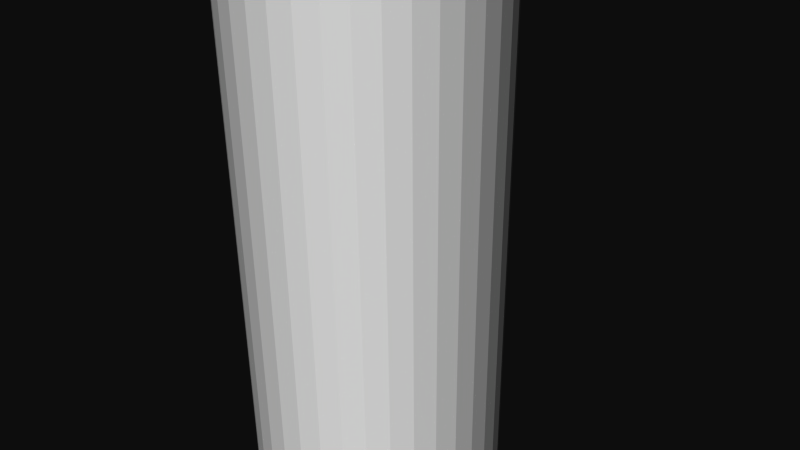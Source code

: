 # Source: 12313.blend  (saved by Blender 2.72.0; exported with 4.5.12 LTS)
import bpy
from mathutils import Matrix  # noqa: F401  (used for matrix-valued properties, if any)

bpy.ops.wm.read_factory_settings(use_empty=True)
scene = bpy.context.scene
scene.name = 'Scene'

# ---- collections
col_collection_1 = bpy.data.collections.new('Collection 1'); scene.collection.children.link(col_collection_1)

# ---- materials (node trees are filled in below, after node groups)
mat_material = bpy.data.materials.new('Material')
mat_material.alpha_threshold = 0.0
mat_material.use_transparent_shadow = False
mat_material.diffuse_color = (1.0, 1.0, 1.0, 1.0)
mat_material.specular_color = (0.902, 0.902, 0.902)
mat_material.roughness = 0.5

# ---- material node trees

# ---- world
world_world = bpy.data.worlds.new('World'); scene.world = world_world
world_world.color = (0.05088, 0.05088, 0.05088)
world_world.use_sun_shadow = False
world_world.sun_shadow_jitter_overblur = 0.0
world_world.cycles.sampling_method = 'MANUAL'
world_world.cycles.sample_map_resolution = 256

# ---- cameras
cam_camera = bpy.data.cameras.new('Camera')
cam_camera.clip_end = 100.0
cam_camera.lens = 35.0
cam_camera.sensor_width = 32.0
cam_camera.sensor_height = 18.0
cam_camera.ortho_scale = 7.314
cam_camera.dof.focus_distance = 0.0
cam_camera.dof.aperture_fstop = 128.0

# ---- meshes
me_rob_12313 = bpy.data.meshes.new('ROB-12313')
me_rob_12313.from_pydata([(0.9601, -12.53, 1.42), (1.6, -12.53, 2.367), (1.186, -12.53, 1.238), (1.977, -12.53, 2.063), (1.378, -12.53, 1.019), (2.297, -12.53, 1.699), (1.531, -12.53, 0.7719), (2.552, -12.53, 1.286), (1.639, -12.53, 0.502), (2.732, -12.53, 0.8367), (1.701, -12.53, 0.2178), (2.834, -12.53, 0.363), (1.713, -12.53, -0.07277), (2.855, -12.53, -0.1213), (1.676, -12.53, -0.3612), (2.793, -12.53, -0.602), (1.591, -12.53, -0.6393), (2.651, -12.53, -1.065), (1.46, -12.53, -0.8989), (2.433, -12.53, -1.498), (1.287, -12.53, -1.133), (2.145, -12.53, -1.888), (1.077, -12.53, -1.334), (1.795, -12.53, -2.223), (0.8362, -12.53, -1.497), (1.394, -12.53, -2.495), (0.5712, -12.53, -1.617), (0.9519, -12.53, -2.694), (0.2898, -12.53, -1.69), (0.4829, -12.53, -2.816), (2.384e-07, -12.53, -1.715), (2.384e-07, -12.53, -2.858), (-0.2898, -12.53, -1.69), (-0.4829, -12.53, -2.816), (-0.5712, -12.53, -1.617), (-0.9519, -12.53, -2.694), (-0.8362, -12.53, -1.497), (-1.394, -12.53, -2.495), (-1.077, -12.53, -1.334), (-1.795, -12.53, -2.223), (-1.287, -12.53, -1.133), (-2.145, -12.53, -1.888), (-1.46, -12.53, -0.8989), (-2.433, -12.53, -1.498), (-1.591, -12.53, -0.6393), (-2.651, -12.53, -1.065), (-1.676, -12.53, -0.3612), (-2.793, -12.53, -0.602), (-1.713, -12.53, -0.07277), (-2.855, -12.53, -0.1213), (-1.701, -12.53, 0.2178), (-2.834, -12.53, 0.363), (-1.639, -12.53, 0.502), (-2.732, -12.53, 0.8367), (-1.531, -12.53, 0.7719), (-2.552, -12.53, 1.286), (-1.378, -12.53, 1.019), (-2.297, -12.53, 1.699), (-1.186, -12.53, 1.238), (-1.977, -12.53, 2.063), (-0.9601, -12.53, 1.42), (-1.6, -12.53, 2.367), (-0.7062, -12.53, 1.562), (-1.177, -12.53, 2.604), (-0.432, -12.53, 1.659), (-0.72, -12.53, 2.765), (-0.1454, -12.53, 1.708), (-0.2423, -12.53, 2.847), (0.1454, -12.53, 1.708), (0.2423, -12.53, 2.847), (0.432, -12.53, 1.659), (0.72, -12.53, 2.765), (0.7062, -12.53, 1.562), (1.177, -12.53, 2.604), (-0.2423, -16.04, 2.847), (0.2423, -16.04, 2.847), (0.72, -16.04, 2.765), (1.177, -16.04, 2.604), (1.6, -16.04, 2.367), (1.977, -16.04, 2.063), (2.297, -16.04, 1.699), (2.552, -16.04, 1.286), (2.732, -16.04, 0.8367), (2.834, -16.04, 0.363), (2.855, -16.04, -0.1213), (2.793, -16.04, -0.602), (2.651, -16.04, -1.065), (2.433, -16.04, -1.498), (2.145, -16.04, -1.888), (1.795, -16.04, -2.223), (1.394, -16.04, -2.495), (0.9519, -16.04, -2.694), (0.4829, -16.04, -2.816), (2.384e-07, -16.04, -2.858), (-0.4829, -16.04, -2.816), (-0.9519, -16.04, -2.694), (-1.394, -16.04, -2.495), (-1.795, -16.04, -2.223), (-2.145, -16.04, -1.888), (-2.433, -16.04, -1.498), (-2.651, -16.04, -1.065), (-2.793, -16.04, -0.602), (-2.855, -16.04, -0.1213), (-2.834, -16.04, 0.363), (-2.732, -16.04, 0.8367), (-2.552, -16.04, 1.286), (-2.297, -16.04, 1.699), (-1.977, -16.04, 2.063), (-1.6, -16.04, 2.367), (-1.177, -16.04, 2.604), (-0.72, -16.04, 2.765), (-1.604, -16.04, 0.0), (0.802, -16.04, -1.389), (-0.802, -16.04, -1.389), (1.604, -16.04, 0.0), (-0.802, -16.04, 1.389), (0.802, -16.04, 1.389), (1.604, -14.08, 0.0), (0.802, -14.08, -1.389), (-0.802, -14.08, -1.389), (-1.604, -14.08, 0.0), (-0.802, -16.04, -1.389), (-1.604, -16.04, 0.0), (-0.802, -14.08, 1.389), (0.802, -14.08, 1.389), (0.1454, 16.04, 1.708), (0.432, 16.04, 1.659), (0.7062, 16.04, 1.562), (0.9601, 16.04, 1.42), (1.186, 16.04, 1.238), (1.378, 16.04, 1.019), (1.531, 16.04, 0.7719), (1.639, 16.04, 0.502), (1.701, 16.04, 0.2178), (1.713, 16.04, -0.07277), (1.676, 16.04, -0.3612), (1.591, 16.04, -0.6393), (1.46, 16.04, -0.8989), (1.287, 16.04, -1.133), (1.077, 16.04, -1.334), (0.8362, 16.04, -1.497), (0.5712, 16.04, -1.617), (0.2898, 16.04, -1.69), (2.384e-07, 16.04, -1.715), (-0.2898, 16.04, -1.69), (-0.5712, 16.04, -1.617), (-0.8362, 16.04, -1.497), (-1.077, 16.04, -1.334), (-1.287, 16.04, -1.133), (-1.46, 16.04, -0.8989), (-1.591, 16.04, -0.6393), (-1.676, 16.04, -0.3612), (-1.713, 16.04, -0.07277), (-1.701, 16.04, 0.2178), (-1.639, 16.04, 0.502), (-1.531, 16.04, 0.7719), (-1.378, 16.04, 1.019), (-1.186, 16.04, 1.238), (-0.9601, 16.04, 1.42), (-0.7062, 16.04, 1.562), (-0.432, 16.04, 1.659), (-0.1454, 16.04, 1.708)], [], [(18, 137, 136, 16), (81, 7, 5, 80), (107, 59, 57, 106), (115, 116, 114, 85, 84, 83, 82, 81, 80, 79, 78, 77, 76, 75, 74, 110, 109, 108, 107, 106, 105, 104, 103, 102, 101, 100, 99, 98, 97, 96, 95, 94, 93, 92, 91, 90, 89, 88, 87, 112, 113, 111), (98, 41, 39, 97), (8, 132, 131, 6), (10, 133, 132, 8), (58, 157, 156, 56), (114, 112, 87, 86, 85), (72, 127, 126, 70), (6, 131, 130, 4), (77, 73, 71, 76), (40, 148, 147, 38), (138, 139, 140, 141, 142, 143, 144, 145, 146, 147, 148, 149, 150, 151, 152, 153, 154, 155, 156, 157, 158, 159, 160, 161, 125, 126, 127, 128, 129, 130, 131, 132, 133, 134, 135, 136, 137), (56, 156, 155, 54), (95, 35, 33, 94), (83, 11, 9, 82), (80, 5, 3, 79), (42, 149, 148, 40), (119, 113, 112, 118), (36, 146, 145, 34), (12, 134, 133, 10), (30, 143, 142, 28), (74, 67, 65, 110), (14, 135, 134, 12), (44, 150, 149, 42), (96, 37, 35, 95), (66, 161, 160, 64), (102, 49, 47, 101), (52, 154, 153, 50), (104, 53, 51, 103), (106, 57, 55, 105), (118, 112, 114, 117), (48, 152, 151, 46), (124, 116, 115, 123), (99, 43, 41, 98), (97, 39, 37, 96), (11, 12, 10, 8, 9), (105, 55, 53, 104), (119, 118, 117, 124, 123, 120), (90, 25, 23, 89), (68, 125, 161, 66), (26, 141, 140, 24), (2, 129, 128, 0), (38, 147, 146, 36), (92, 29, 27, 91), (62, 159, 158, 60), (94, 33, 31, 93), (4, 130, 129, 2), (46, 151, 150, 44), (28, 142, 141, 26), (78, 1, 73, 77), (84, 13, 11, 83), (64, 160, 159, 62), (34, 145, 144, 32), (22, 139, 138, 20), (110, 65, 63, 109), (20, 138, 137, 18), (85, 15, 13, 84), (91, 27, 25, 90), (89, 23, 21, 88), (87, 19, 17, 86), (67, 69, 71, 73, 1, 3, 5, 7, 9, 8, 6, 4, 2, 0, 72, 70, 68, 66, 64, 62, 60, 58, 56, 54, 52, 50, 48, 46, 44, 42, 40, 38, 36, 34, 32, 30, 28, 26, 24, 22, 20, 18, 16, 14, 12, 11, 13, 15, 17, 19, 21, 23, 25, 27, 29, 31, 33, 35, 37, 39, 41, 43, 45, 47, 49, 51, 53, 55, 57, 59, 61, 63, 65), (76, 71, 69, 75), (54, 155, 154, 52), (108, 61, 59, 107), (88, 21, 19, 87), (120, 122, 121, 119), (82, 9, 7, 81), (100, 45, 43, 99), (93, 31, 29, 92), (67, 74, 75, 69), (32, 144, 143, 30), (101, 47, 45, 100), (70, 126, 125, 68), (16, 136, 135, 14), (79, 3, 1, 78), (123, 115, 111, 120), (24, 140, 139, 22), (103, 51, 49, 102), (60, 158, 157, 58), (117, 114, 116, 124), (109, 63, 61, 108), (50, 153, 152, 48), (0, 128, 127, 72), (86, 17, 15, 85)])
me_rob_12313.materials.append(mat_material)
me_rob_12313.use_remesh_preserve_volume = False
me_rob_12313.use_remesh_preserve_attributes = False
me_rob_12313.use_mirror_vertex_groups = False
me_rob_12313.update()

# ---- objects
ob_rob_12313 = bpy.data.objects.new('ROB-12313', me_rob_12313)
ob_camera = bpy.data.objects.new('Camera', cam_camera)

# ---- transforms, parenting, visibility, modifiers, constraints
ob_rob_12313.location = (0.0, 0.0, 0.0)
ob_rob_12313.rotation_euler = (1.571, -0.0, 0.0)
ob_rob_12313.lineart.crease_threshold = 0.0
ob_camera.location = (7.481, -6.508, 5.344)
ob_camera.rotation_euler = (1.109, 0.01082, 0.8149)
ob_camera.lock_rotations_4d = False
ob_camera.empty_display_type = 'ARROWS'
ob_camera.color = (0.0, 0.0, 0.0, 0.0)
ob_camera.display_type = 'WIRE'
ob_camera.lineart.crease_threshold = 0.0

# ---- collection membership
col_collection_1.objects.link(ob_rob_12313)
col_collection_1.objects.link(ob_camera)

# ---- scene / render settings (as saved in the file)
scene.camera = ob_camera
scene.frame_start = 1; scene.frame_end = 250; scene.frame_set(1)
scene.render.engine = 'BLENDER_EEVEE_NEXT'
scene.render.resolution_percentage = 50
scene.render.dither_intensity = 0.0
scene.cycles.use_denoising = False
scene.cycles.samples = 10
scene.cycles.sampling_pattern = 'TABULATED_SOBOL'
scene.cycles.light_sampling_threshold = 0.0
scene.cycles.use_adaptive_sampling = False
scene.cycles.use_light_tree = False
scene.cycles.blur_glossy = 0.0
scene.cycles.pixel_filter_type = 'GAUSSIAN'
scene.cycles.sample_clamp_indirect = 0.0
scene.view_settings.view_transform = 'Raw'
bpy.context.view_layer.update()

# ---- added for rendering (the .blend has no usable light): sun
light_auto_sun = bpy.data.lights.new('AutoSun', 'SUN')
light_auto_sun.energy = 3.0
light_auto_sun.angle = 0.0523599
ob_auto_sun = bpy.data.objects.new('AutoSun', light_auto_sun)
scene.collection.objects.link(ob_auto_sun)
ob_auto_sun.rotation_euler = (0.872665, 0.174533, 0.523599)
bpy.context.view_layer.update()
